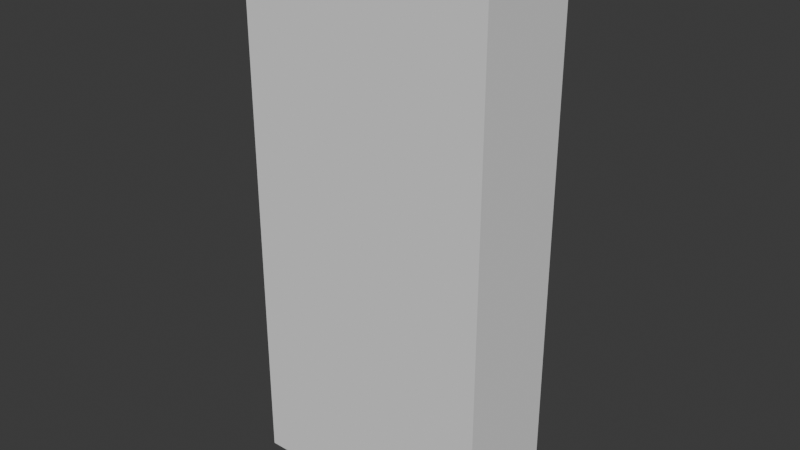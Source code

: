 # Source: untitled.blend  (saved by Blender 4.0.36; exported with 4.5.12 LTS)
import bpy
from mathutils import Matrix  # noqa: F401  (used for matrix-valued properties, if any)

bpy.ops.wm.read_factory_settings(use_empty=True)
scene = bpy.context.scene
scene.name = 'Scene'

# ---- collections
col_collection = bpy.data.collections.new('Collection'); scene.collection.children.link(col_collection)

# ---- world
world_world = bpy.data.worlds.new('World'); scene.world = world_world
world_world.use_nodes = True; world_world.node_tree.nodes.clear()
_N = world_world.node_tree.nodes; _L = world_world.node_tree.links
n0 = _N.new('ShaderNodeOutputWorld'); n0.name = 'World Output'; n0.location = (300, 300)
n1 = _N.new('ShaderNodeBackground'); n1.name = 'Background'; n1.location = (10, 300)
n1.inputs[0].default_value = (0.05088, 0.05088, 0.05088, 1.0)
_L.new(n1.outputs[0], n0.inputs[0])
n0.is_active_output = True
world_world.color = (0.05088, 0.05088, 0.05088)
world_world.use_sun_shadow = False
world_world.sun_shadow_jitter_overblur = 0.0

# ---- meshes
me_cube_004 = bpy.data.meshes.new('Cube.004')
me_cube_004.from_pydata([(-1.0, -1.0, -1.0), (-1.0, -1.0, 1.0), (-1.0, 1.0, -1.0), (-1.0, 1.0, 1.0), (1.0, -1.0, -1.0), (1.0, -1.0, 1.0), (1.0, 1.0, -1.0), (1.0, 1.0, 1.0)], [], [(0, 1, 3, 2), (2, 3, 7, 6), (6, 7, 5, 4), (4, 5, 1, 0), (2, 6, 4, 0), (7, 3, 1, 5)])
_uv = me_cube_004.uv_layers.new(name='UVMap')
_uv.uv.foreach_set('vector', [0.375, 0.0, 0.625, 0.0, 0.625, 0.25, 0.375, 0.25, 0.375, 0.25, 0.625, 0.25, 0.625, 0.5, 0.375, 0.5, 0.375, 0.5, 0.625, 0.5, 0.625, 0.75, 0.375, 0.75, 0.375, 0.75, 0.625, 0.75, 0.625, 1.0, 0.375, 1.0, 0.125, 0.5, 0.375, 0.5, 0.375, 0.75, 0.125, 0.75, 0.625, 0.5, 0.875, 0.5, 0.875, 0.75, 0.625, 0.75])
me_cube_004.update()

# ---- objects
ob_cube = bpy.data.objects.new('Cube', me_cube_004)

# ---- transforms, parenting, visibility, modifiers, constraints
ob_cube.location = (0.0, 0.0, 1.003)
ob_cube.scale = (0.4567, 0.1937, 1.0)

# ---- collection membership
col_collection.objects.link(ob_cube)

# ---- scene / render settings (as saved in the file)
scene.frame_start = 1; scene.frame_end = 250; scene.frame_set(1)
scene.render.engine = 'BLENDER_EEVEE_NEXT'
scene.cycles.sampling_pattern = 'TABULATED_SOBOL'
bpy.context.view_layer.update()

# ---- added for rendering (the .blend has no active camera and no usable light): camera, sun
cam_auto = bpy.data.cameras.new('AutoCamera')
cam_auto.lens = 50.0
cam_auto.sensor_width = 36.0
cam_auto.clip_end = 1000.0
ob_auto_camera = bpy.data.objects.new('AutoCamera', cam_auto)
scene.collection.objects.link(ob_auto_camera)
ob_auto_camera.location = (2.0656, -2.47872, 2.6555)
ob_auto_camera.rotation_euler = (1.09748, -7.21219e-08, 0.694738)
scene.camera = ob_auto_camera
light_auto_sun = bpy.data.lights.new('AutoSun', 'SUN')
light_auto_sun.energy = 3.0
light_auto_sun.angle = 0.0523599
ob_auto_sun = bpy.data.objects.new('AutoSun', light_auto_sun)
scene.collection.objects.link(ob_auto_sun)
ob_auto_sun.rotation_euler = (0.872665, 0.174533, 0.523599)
bpy.context.view_layer.update()
